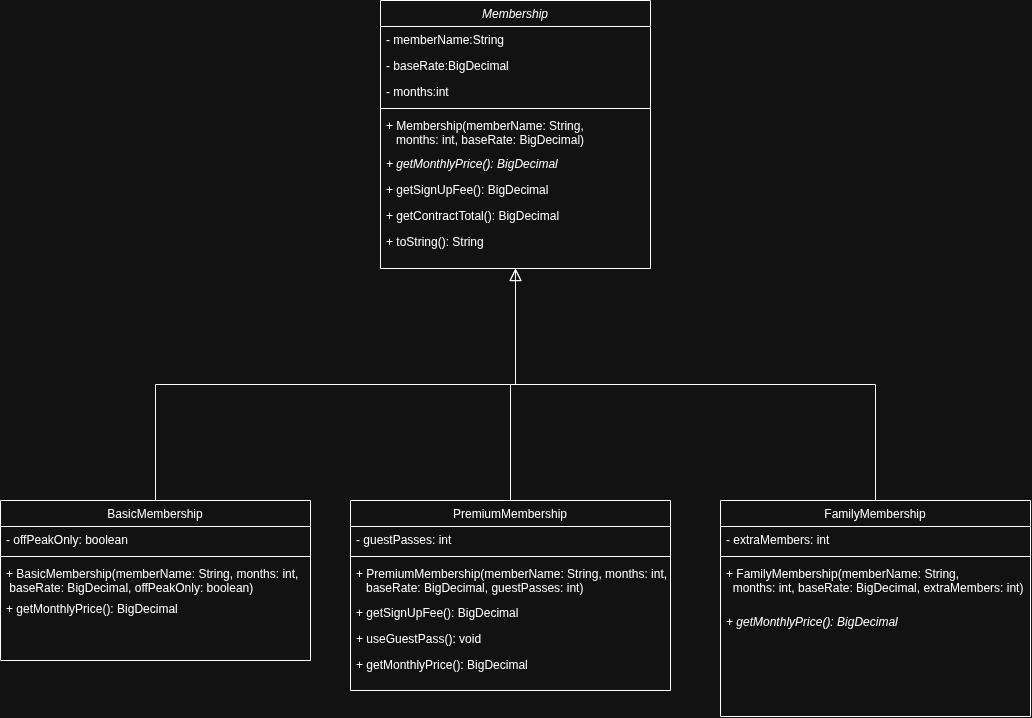

The diagram above was exported from draw.io. Its source (the exported page's mxGraphModel, read from the mxfile embedded in the PNG):
<mxGraphModel dx="1647" dy="1989" grid="1" gridSize="10" guides="1" tooltips="1" connect="1" arrows="1" fold="1" page="1" pageScale="1" pageWidth="827" pageHeight="1169" math="0" shadow="0">
  <root>
    <mxCell id="WIyWlLk6GJQsqaUBKTNV-0" />
    <mxCell id="WIyWlLk6GJQsqaUBKTNV-1" parent="WIyWlLk6GJQsqaUBKTNV-0" />
    <mxCell id="zkfFHV4jXpPFQw0GAbJ--0" parent="WIyWlLk6GJQsqaUBKTNV-1" style="swimlane;fontStyle=2;align=center;verticalAlign=top;childLayout=stackLayout;horizontal=1;startSize=26;horizontalStack=0;resizeParent=1;resizeLast=0;collapsible=1;marginBottom=0;rounded=0;shadow=0;strokeWidth=1;" value="Membership" vertex="1">
      <mxGeometry height="268" width="270" x="350" y="-140" as="geometry">
        <mxRectangle height="26" width="160" x="230" y="140" as="alternateBounds" />
      </mxGeometry>
    </mxCell>
    <mxCell id="zkfFHV4jXpPFQw0GAbJ--1" parent="zkfFHV4jXpPFQw0GAbJ--0" style="text;align=left;verticalAlign=top;spacingLeft=4;spacingRight=4;overflow=hidden;rotatable=0;points=[[0,0.5],[1,0.5]];portConstraint=eastwest;" value="- memberName:String" vertex="1">
      <mxGeometry height="26" width="270" y="26" as="geometry" />
    </mxCell>
    <mxCell id="zkfFHV4jXpPFQw0GAbJ--3" parent="zkfFHV4jXpPFQw0GAbJ--0" style="text;align=left;verticalAlign=top;spacingLeft=4;spacingRight=4;overflow=hidden;rotatable=0;points=[[0,0.5],[1,0.5]];portConstraint=eastwest;rounded=0;shadow=0;html=0;" value="- baseRate:BigDecimal" vertex="1">
      <mxGeometry height="26" width="270" y="52" as="geometry" />
    </mxCell>
    <mxCell id="zkfFHV4jXpPFQw0GAbJ--2" parent="zkfFHV4jXpPFQw0GAbJ--0" style="text;align=left;verticalAlign=top;spacingLeft=4;spacingRight=4;overflow=hidden;rotatable=0;points=[[0,0.5],[1,0.5]];portConstraint=eastwest;rounded=0;shadow=0;html=0;" value="- months:int" vertex="1">
      <mxGeometry height="26" width="270" y="78" as="geometry" />
    </mxCell>
    <mxCell id="zkfFHV4jXpPFQw0GAbJ--4" parent="zkfFHV4jXpPFQw0GAbJ--0" style="line;html=1;strokeWidth=1;align=left;verticalAlign=middle;spacingTop=-1;spacingLeft=3;spacingRight=3;rotatable=0;labelPosition=right;points=[];portConstraint=eastwest;" value="" vertex="1">
      <mxGeometry height="8" width="270" y="104" as="geometry" />
    </mxCell>
    <mxCell id="zkfFHV4jXpPFQw0GAbJ--5" parent="zkfFHV4jXpPFQw0GAbJ--0" style="text;align=left;verticalAlign=top;spacingLeft=4;spacingRight=4;overflow=hidden;rotatable=0;points=[[0,0.5],[1,0.5]];portConstraint=eastwest;" value="+ Membership(memberName: String, &#10;   months: int, baseRate: BigDecimal)" vertex="1">
      <mxGeometry height="38" width="270" y="112" as="geometry" />
    </mxCell>
    <mxCell id="xz04vs1mn4LCBrKS2fA1-0" parent="zkfFHV4jXpPFQw0GAbJ--0" style="text;align=left;verticalAlign=top;spacingLeft=4;spacingRight=4;overflow=hidden;rotatable=0;points=[[0,0.5],[1,0.5]];portConstraint=eastwest;fontStyle=2" value="+ getMonthlyPrice(): BigDecimal " vertex="1">
      <mxGeometry height="26" width="270" y="150" as="geometry" />
    </mxCell>
    <mxCell id="xz04vs1mn4LCBrKS2fA1-1" parent="zkfFHV4jXpPFQw0GAbJ--0" style="text;align=left;verticalAlign=top;spacingLeft=4;spacingRight=4;overflow=hidden;rotatable=0;points=[[0,0.5],[1,0.5]];portConstraint=eastwest;" value="+ getSignUpFee(): BigDecimal&#10;" vertex="1">
      <mxGeometry height="26" width="270" y="176" as="geometry" />
    </mxCell>
    <mxCell id="xz04vs1mn4LCBrKS2fA1-3" parent="zkfFHV4jXpPFQw0GAbJ--0" style="text;align=left;verticalAlign=top;spacingLeft=4;spacingRight=4;overflow=hidden;rotatable=0;points=[[0,0.5],[1,0.5]];portConstraint=eastwest;" value="+ getContractTotal(): BigDecimal " vertex="1">
      <mxGeometry height="26" width="270" y="202" as="geometry" />
    </mxCell>
    <mxCell id="xz04vs1mn4LCBrKS2fA1-4" parent="zkfFHV4jXpPFQw0GAbJ--0" style="text;align=left;verticalAlign=top;spacingLeft=4;spacingRight=4;overflow=hidden;rotatable=0;points=[[0,0.5],[1,0.5]];portConstraint=eastwest;" value="+ toString(): String&#10;&#10;" vertex="1">
      <mxGeometry height="26" width="270" y="228" as="geometry" />
    </mxCell>
    <mxCell id="zkfFHV4jXpPFQw0GAbJ--6" parent="WIyWlLk6GJQsqaUBKTNV-1" style="swimlane;fontStyle=0;align=center;verticalAlign=top;childLayout=stackLayout;horizontal=1;startSize=26;horizontalStack=0;resizeParent=1;resizeLast=0;collapsible=1;marginBottom=0;rounded=0;shadow=0;strokeWidth=1;" value="BasicMembership" vertex="1">
      <mxGeometry height="160" width="310" x="-30" y="360" as="geometry">
        <mxRectangle height="26" width="160" x="130" y="380" as="alternateBounds" />
      </mxGeometry>
    </mxCell>
    <mxCell id="zkfFHV4jXpPFQw0GAbJ--7" parent="zkfFHV4jXpPFQw0GAbJ--6" style="text;align=left;verticalAlign=top;spacingLeft=4;spacingRight=4;overflow=hidden;rotatable=0;points=[[0,0.5],[1,0.5]];portConstraint=eastwest;" value="- offPeakOnly: boolean&#10;&#10;" vertex="1">
      <mxGeometry height="26" width="310" y="26" as="geometry" />
    </mxCell>
    <mxCell id="zkfFHV4jXpPFQw0GAbJ--9" parent="zkfFHV4jXpPFQw0GAbJ--6" style="line;html=1;strokeWidth=1;align=left;verticalAlign=middle;spacingTop=-1;spacingLeft=3;spacingRight=3;rotatable=0;labelPosition=right;points=[];portConstraint=eastwest;" value="" vertex="1">
      <mxGeometry height="8" width="310" y="52" as="geometry" />
    </mxCell>
    <mxCell id="zkfFHV4jXpPFQw0GAbJ--11" parent="zkfFHV4jXpPFQw0GAbJ--6" style="text;align=left;verticalAlign=top;spacingLeft=4;spacingRight=4;overflow=hidden;rotatable=0;points=[[0,0.5],[1,0.5]];portConstraint=eastwest;" value="+ BasicMembership(memberName: String, months: int,&#10; baseRate: BigDecimal, offPeakOnly: boolean)" vertex="1">
      <mxGeometry height="35" width="310" y="60" as="geometry" />
    </mxCell>
    <mxCell id="xz04vs1mn4LCBrKS2fA1-9" parent="zkfFHV4jXpPFQw0GAbJ--6" style="text;align=left;verticalAlign=top;spacingLeft=4;spacingRight=4;overflow=hidden;rotatable=0;points=[[0,0.5],[1,0.5]];portConstraint=eastwest;" value="+ getMonthlyPrice(): BigDecimal&#10;&#10;" vertex="1">
      <mxGeometry height="26" width="310" y="95" as="geometry" />
    </mxCell>
    <mxCell id="zkfFHV4jXpPFQw0GAbJ--12" edge="1" parent="WIyWlLk6GJQsqaUBKTNV-1" source="zkfFHV4jXpPFQw0GAbJ--6" style="endArrow=block;endSize=10;endFill=0;shadow=0;strokeWidth=1;rounded=0;curved=0;edgeStyle=elbowEdgeStyle;elbow=vertical;" target="zkfFHV4jXpPFQw0GAbJ--0" value="">
      <mxGeometry relative="1" width="160" as="geometry">
        <mxPoint x="200" y="203" as="sourcePoint" />
        <mxPoint x="200" y="203" as="targetPoint" />
      </mxGeometry>
    </mxCell>
    <mxCell id="zkfFHV4jXpPFQw0GAbJ--13" parent="WIyWlLk6GJQsqaUBKTNV-1" style="swimlane;fontStyle=0;align=center;verticalAlign=top;childLayout=stackLayout;horizontal=1;startSize=26;horizontalStack=0;resizeParent=1;resizeLast=0;collapsible=1;marginBottom=0;rounded=0;shadow=0;strokeWidth=1;" value="PremiumMembership" vertex="1">
      <mxGeometry height="190" width="320" x="320" y="360" as="geometry">
        <mxRectangle height="26" width="170" x="340" y="380" as="alternateBounds" />
      </mxGeometry>
    </mxCell>
    <mxCell id="zkfFHV4jXpPFQw0GAbJ--14" parent="zkfFHV4jXpPFQw0GAbJ--13" style="text;align=left;verticalAlign=top;spacingLeft=4;spacingRight=4;overflow=hidden;rotatable=0;points=[[0,0.5],[1,0.5]];portConstraint=eastwest;" value="- guestPasses: int" vertex="1">
      <mxGeometry height="26" width="320" y="26" as="geometry" />
    </mxCell>
    <mxCell id="zkfFHV4jXpPFQw0GAbJ--15" parent="zkfFHV4jXpPFQw0GAbJ--13" style="line;html=1;strokeWidth=1;align=left;verticalAlign=middle;spacingTop=-1;spacingLeft=3;spacingRight=3;rotatable=0;labelPosition=right;points=[];portConstraint=eastwest;" value="" vertex="1">
      <mxGeometry height="8" width="320" y="52" as="geometry" />
    </mxCell>
    <mxCell id="xz04vs1mn4LCBrKS2fA1-5" parent="zkfFHV4jXpPFQw0GAbJ--13" style="text;align=left;verticalAlign=top;spacingLeft=4;spacingRight=4;overflow=hidden;rotatable=0;points=[[0,0.5],[1,0.5]];portConstraint=eastwest;" value="+ PremiumMembership(memberName: String, months: int, &#10;   baseRate: BigDecimal, guestPasses: int)&#10;" vertex="1">
      <mxGeometry height="39" width="320" y="60" as="geometry" />
    </mxCell>
    <mxCell id="xz04vs1mn4LCBrKS2fA1-6" parent="zkfFHV4jXpPFQw0GAbJ--13" style="text;align=left;verticalAlign=top;spacingLeft=4;spacingRight=4;overflow=hidden;rotatable=0;points=[[0,0.5],[1,0.5]];portConstraint=eastwest;" value="+ getSignUpFee(): BigDecimal" vertex="1">
      <mxGeometry height="26" width="320" y="99" as="geometry" />
    </mxCell>
    <mxCell id="xz04vs1mn4LCBrKS2fA1-7" parent="zkfFHV4jXpPFQw0GAbJ--13" style="text;align=left;verticalAlign=top;spacingLeft=4;spacingRight=4;overflow=hidden;rotatable=0;points=[[0,0.5],[1,0.5]];portConstraint=eastwest;" value="+ useGuestPass(): void&#10;&#10;" vertex="1">
      <mxGeometry height="26" width="320" y="125" as="geometry" />
    </mxCell>
    <mxCell id="xz04vs1mn4LCBrKS2fA1-8" parent="zkfFHV4jXpPFQw0GAbJ--13" style="text;align=left;verticalAlign=top;spacingLeft=4;spacingRight=4;overflow=hidden;rotatable=0;points=[[0,0.5],[1,0.5]];portConstraint=eastwest;" value="+ getMonthlyPrice(): BigDecimal&#10;" vertex="1">
      <mxGeometry height="26" width="320" y="151" as="geometry" />
    </mxCell>
    <mxCell id="zkfFHV4jXpPFQw0GAbJ--16" edge="1" parent="WIyWlLk6GJQsqaUBKTNV-1" source="zkfFHV4jXpPFQw0GAbJ--13" style="endArrow=block;endSize=10;endFill=0;shadow=0;strokeWidth=1;rounded=0;curved=0;edgeStyle=elbowEdgeStyle;elbow=vertical;" target="zkfFHV4jXpPFQw0GAbJ--0" value="">
      <mxGeometry relative="1" width="160" as="geometry">
        <mxPoint x="210" y="373" as="sourcePoint" />
        <mxPoint x="310" y="271" as="targetPoint" />
      </mxGeometry>
    </mxCell>
    <mxCell id="zkfFHV4jXpPFQw0GAbJ--17" parent="WIyWlLk6GJQsqaUBKTNV-1" style="swimlane;fontStyle=0;align=center;verticalAlign=top;childLayout=stackLayout;horizontal=1;startSize=26;horizontalStack=0;resizeParent=1;resizeLast=0;collapsible=1;marginBottom=0;rounded=0;shadow=0;strokeWidth=1;" value="FamilyMembership" vertex="1">
      <mxGeometry height="216" width="310" x="690" y="360" as="geometry">
        <mxRectangle height="26" width="160" x="550" y="140" as="alternateBounds" />
      </mxGeometry>
    </mxCell>
    <mxCell id="zkfFHV4jXpPFQw0GAbJ--20" parent="zkfFHV4jXpPFQw0GAbJ--17" style="text;align=left;verticalAlign=top;spacingLeft=4;spacingRight=4;overflow=hidden;rotatable=0;points=[[0,0.5],[1,0.5]];portConstraint=eastwest;rounded=0;shadow=0;html=0;" value="- extraMembers: int" vertex="1">
      <mxGeometry height="26" width="310" y="26" as="geometry" />
    </mxCell>
    <mxCell id="zkfFHV4jXpPFQw0GAbJ--23" parent="zkfFHV4jXpPFQw0GAbJ--17" style="line;html=1;strokeWidth=1;align=left;verticalAlign=middle;spacingTop=-1;spacingLeft=3;spacingRight=3;rotatable=0;labelPosition=right;points=[];portConstraint=eastwest;" value="" vertex="1">
      <mxGeometry height="8" width="310" y="52" as="geometry" />
    </mxCell>
    <mxCell id="zkfFHV4jXpPFQw0GAbJ--24" parent="zkfFHV4jXpPFQw0GAbJ--17" style="text;align=left;verticalAlign=top;spacingLeft=4;spacingRight=4;overflow=hidden;rotatable=0;points=[[0,0.5],[1,0.5]];portConstraint=eastwest;" value="+ FamilyMembership(memberName: String, &#10;  months: int, baseRate: BigDecimal, extraMembers: int)" vertex="1">
      <mxGeometry height="48" width="310" y="60" as="geometry" />
    </mxCell>
    <mxCell id="zkfFHV4jXpPFQw0GAbJ--25" parent="zkfFHV4jXpPFQw0GAbJ--17" style="text;align=left;verticalAlign=top;spacingLeft=4;spacingRight=4;overflow=hidden;rotatable=0;points=[[0,0.5],[1,0.5]];portConstraint=eastwest;fontStyle=2" value="+ getMonthlyPrice(): BigDecimal&#10;&#10;" vertex="1">
      <mxGeometry height="26" width="310" y="108" as="geometry" />
    </mxCell>
    <mxCell id="zkfFHV4jXpPFQw0GAbJ--26" edge="1" parent="WIyWlLk6GJQsqaUBKTNV-1" source="zkfFHV4jXpPFQw0GAbJ--0" style="endArrow=none;shadow=0;strokeWidth=1;rounded=0;curved=0;endFill=0;edgeStyle=elbowEdgeStyle;elbow=vertical;" target="zkfFHV4jXpPFQw0GAbJ--17" value="">
      <mxGeometry relative="1" x="0.5" y="41" as="geometry">
        <mxPoint x="-40" y="32" as="offset" />
        <mxPoint x="380" y="192" as="sourcePoint" />
        <mxPoint x="540" y="192" as="targetPoint" />
      </mxGeometry>
    </mxCell>
  </root>
</mxGraphModel>